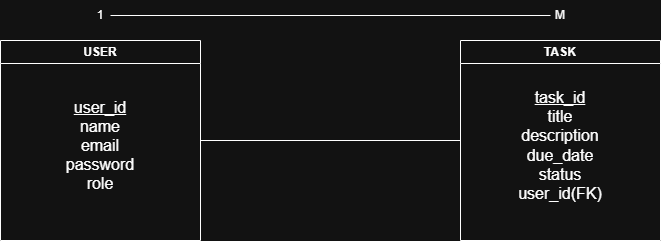

The diagram above was exported from draw.io. Its source (the exported page's mxGraphModel, read from the mxfile embedded in the PNG):
<mxGraphModel dx="1034" dy="564" grid="1" gridSize="10" guides="1" tooltips="1" connect="1" arrows="1" fold="1" page="1" pageScale="1" pageWidth="850" pageHeight="1100" math="0" shadow="0">
  <root>
    <mxCell id="0" />
    <mxCell id="1" parent="0" />
    <mxCell id="sKzJ0loU3l-YLe7CBSNn-15" parent="1" style="swimlane;whiteSpace=wrap;html=1;" value="TASK" vertex="1">
      <mxGeometry height="200" width="200" x="510" y="270" as="geometry" />
    </mxCell>
    <mxCell id="sKzJ0loU3l-YLe7CBSNn-19" parent="sKzJ0loU3l-YLe7CBSNn-15" style="text;html=1;whiteSpace=wrap;strokeColor=none;fillColor=none;align=center;verticalAlign=middle;rounded=0;" value="&lt;div&gt;&lt;span style=&quot;font-size: medium; background-color: transparent; color: light-dark(rgb(0, 0, 0), rgb(255, 255, 255));&quot;&gt;&lt;u&gt;task_id&lt;/u&gt;&lt;/span&gt;&lt;/div&gt;&lt;div&gt;&lt;font size=&quot;3&quot;&gt;title&lt;/font&gt;&lt;/div&gt;&lt;div&gt;&lt;font size=&quot;3&quot;&gt;description&lt;/font&gt;&lt;/div&gt;&lt;div&gt;&lt;span style=&quot;font-size: medium; background-color: transparent; color: light-dark(rgb(0, 0, 0), rgb(255, 255, 255));&quot;&gt;due_date&lt;/span&gt;&lt;/div&gt;&lt;div&gt;&lt;span style=&quot;font-size: medium; background-color: transparent; color: light-dark(rgb(0, 0, 0), rgb(255, 255, 255));&quot;&gt;status&lt;/span&gt;&lt;/div&gt;&lt;div&gt;&lt;span style=&quot;font-size: medium; background-color: transparent; color: light-dark(rgb(0, 0, 0), rgb(255, 255, 255));&quot;&gt;user_id(FK)&lt;/span&gt;&lt;/div&gt;" vertex="1">
      <mxGeometry height="130" width="160" x="20" y="40" as="geometry" />
    </mxCell>
    <mxCell id="sKzJ0loU3l-YLe7CBSNn-25" parent="1" style="swimlane;whiteSpace=wrap;html=1;" value="USER" vertex="1">
      <mxGeometry height="200" width="200" x="50" y="270" as="geometry" />
    </mxCell>
    <mxCell id="sKzJ0loU3l-YLe7CBSNn-26" parent="sKzJ0loU3l-YLe7CBSNn-25" style="text;html=1;whiteSpace=wrap;strokeColor=none;fillColor=none;align=center;verticalAlign=middle;rounded=0;" value="&lt;div&gt;&lt;span style=&quot;font-size: medium; background-color: transparent; color: light-dark(rgb(0, 0, 0), rgb(255, 255, 255));&quot;&gt;&lt;u&gt;user_id&lt;/u&gt;&lt;/span&gt;&lt;/div&gt;&lt;div&gt;&lt;font size=&quot;3&quot;&gt;name&lt;/font&gt;&lt;/div&gt;&lt;div&gt;&lt;font size=&quot;3&quot;&gt;email&lt;/font&gt;&lt;/div&gt;&lt;div&gt;&lt;font size=&quot;3&quot;&gt;password&lt;/font&gt;&lt;/div&gt;&lt;div&gt;&lt;font size=&quot;3&quot;&gt;role&lt;/font&gt;&lt;/div&gt;" vertex="1">
      <mxGeometry height="150" width="150" x="25" y="30" as="geometry" />
    </mxCell>
    <mxCell id="sKzJ0loU3l-YLe7CBSNn-30" parent="1" style="text;html=1;whiteSpace=wrap;strokeColor=none;fillColor=none;align=center;verticalAlign=middle;rounded=0;" value="1" vertex="1">
      <mxGeometry height="30" width="20" x="140" y="230" as="geometry" />
    </mxCell>
    <mxCell id="sKzJ0loU3l-YLe7CBSNn-31" parent="1" style="text;html=1;whiteSpace=wrap;strokeColor=none;fillColor=none;align=center;verticalAlign=middle;rounded=0;" value="M" vertex="1">
      <mxGeometry height="20" width="20" x="600" y="235" as="geometry" />
    </mxCell>
    <mxCell id="sKzJ0loU3l-YLe7CBSNn-36" edge="1" parent="1" source="sKzJ0loU3l-YLe7CBSNn-25" style="endArrow=none;html=1;rounded=0;entryX=0;entryY=0.5;entryDx=0;entryDy=0;exitX=1;exitY=0.5;exitDx=0;exitDy=0;" target="sKzJ0loU3l-YLe7CBSNn-15" value="">
      <mxGeometry height="50" relative="1" width="50" as="geometry">
        <mxPoint x="250" y="380" as="sourcePoint" />
        <mxPoint x="300" y="330" as="targetPoint" />
      </mxGeometry>
    </mxCell>
    <mxCell id="sKzJ0loU3l-YLe7CBSNn-37" edge="1" parent="1" source="sKzJ0loU3l-YLe7CBSNn-30" style="endArrow=none;html=1;rounded=0;entryX=0;entryY=0.5;entryDx=0;entryDy=0;exitX=1;exitY=0.5;exitDx=0;exitDy=0;" target="sKzJ0loU3l-YLe7CBSNn-31" value="">
      <mxGeometry height="50" relative="1" width="50" as="geometry">
        <mxPoint x="160" y="240" as="sourcePoint" />
        <mxPoint x="210" y="190" as="targetPoint" />
      </mxGeometry>
    </mxCell>
  </root>
</mxGraphModel>